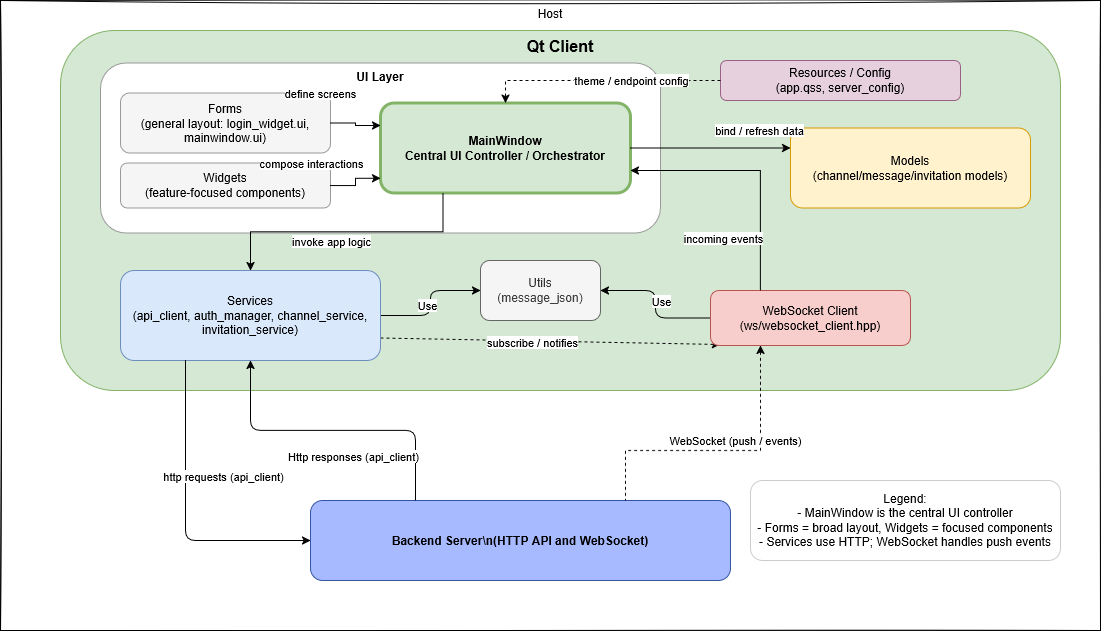

The diagram above was exported from draw.io. Its source (the exported page's mxGraphModel, read from the mxfile embedded in the PNG):
<mxGraphModel dx="1565" dy="930" grid="1" gridSize="10" guides="1" tooltips="1" connect="1" arrows="1" fold="1" page="1" pageScale="1" pageWidth="850" pageHeight="1100" math="0" shadow="0">
  <root>
    <mxCell id="0" />
    <mxCell id="1" parent="0" />
    <mxCell id="host" parent="1" style="whiteSpace=wrap;html=1;rounded=0;verticalAlign=top;sketch=1;" value="Host" vertex="1">
      <mxGeometry height="630" width="1100" x="30" y="40" as="geometry" />
    </mxCell>
    <mxCell id="qtclient" parent="1" style="whiteSpace=wrap;html=1;verticalAlign=top;rounded=1;fillColor=#d5e8d4;strokeColor=#82b366;fontStyle=1;fontSize=16;" value="Qt Client" vertex="1">
      <mxGeometry height="360" width="1000" x="90" y="70" as="geometry" />
    </mxCell>
    <mxCell id="ui" parent="1" style="whiteSpace=wrap;html=1;rounded=1;fillColor=#ffffff;strokeColor=#999999;fontStyle=1;verticalAlign=top;" value="UI Layer" vertex="1">
      <mxGeometry height="170" width="560" x="130" y="102.5" as="geometry" />
    </mxCell>
    <mxCell id="forms" parent="1" style="whiteSpace=wrap;html=1;rounded=1;fillColor=#f5f5f5;strokeColor=#999999;" value="Forms&lt;div&gt;(general layout: login_widget.ui, mainwindow.ui)&lt;/div&gt;" vertex="1">
      <mxGeometry height="60" width="210" x="150" y="132.5" as="geometry" />
    </mxCell>
    <mxCell id="widgets" parent="1" style="whiteSpace=wrap;html=1;rounded=1;fillColor=#f5f5f5;strokeColor=#999999;" value="Widgets&lt;div&gt;(feature-focused components)&lt;/div&gt;" vertex="1">
      <mxGeometry height="45" width="210" x="150" y="202.5" as="geometry" />
    </mxCell>
    <mxCell id="mainwindow" parent="1" style="whiteSpace=wrap;html=1;rounded=1;fillColor=#d5e8d4;strokeColor=#82b366;strokeWidth=3;fontStyle=1;" value="MainWindow&lt;div&gt;Central UI Controller / Orchestrator&lt;/div&gt;" vertex="1">
      <mxGeometry height="90" width="250" x="410" y="142.5" as="geometry" />
    </mxCell>
    <mxCell id="models" parent="1" style="whiteSpace=wrap;html=1;rounded=1;fillColor=#fff2cc;strokeColor=#d79b00;" value="Models&lt;div&gt;(channel/message/invitation models)&lt;/div&gt;" vertex="1">
      <mxGeometry height="80" width="240" x="820" y="167.5" as="geometry" />
    </mxCell>
    <mxCell id="12" edge="1" parent="1" source="services" style="edgeStyle=none;html=1;exitX=1;exitY=0.75;exitDx=0;exitDy=0;entryX=0.05;entryY=0.982;entryDx=0;entryDy=0;entryPerimeter=0;dashed=1;" target="ws">
      <mxGeometry relative="1" as="geometry" />
    </mxCell>
    <mxCell id="14" connectable="0" parent="12" style="edgeLabel;html=1;align=center;verticalAlign=middle;resizable=0;points=[];" value="subscribe / notifies" vertex="1">
      <mxGeometry relative="1" x="-0.4064" y="1" as="geometry">
        <mxPoint x="50" y="3" as="offset" />
      </mxGeometry>
    </mxCell>
    <mxCell id="17" edge="1" parent="1" source="services" style="edgeStyle=orthogonalEdgeStyle;html=1;exitX=1;exitY=0.5;exitDx=0;exitDy=0;entryX=0;entryY=0.5;entryDx=0;entryDy=0;" target="15">
      <mxGeometry relative="1" as="geometry" />
    </mxCell>
    <mxCell id="20" connectable="0" parent="17" style="edgeLabel;html=1;align=center;verticalAlign=middle;resizable=0;points=[];" value="Use" vertex="1">
      <mxGeometry relative="1" x="-0.0212" y="4" as="geometry">
        <mxPoint as="offset" />
      </mxGeometry>
    </mxCell>
    <mxCell id="services" parent="1" style="whiteSpace=wrap;html=1;rounded=1;fillColor=#dae8fc;strokeColor=#6c8ebf;" value="Services&lt;div&gt;(api_client, auth_manager, channel_service, invitation_service)&lt;/div&gt;" vertex="1">
      <mxGeometry height="90" width="260" x="150" y="310" as="geometry" />
    </mxCell>
    <mxCell id="18" edge="1" parent="1" source="ws" style="edgeStyle=orthogonalEdgeStyle;html=1;exitX=0;exitY=0.5;exitDx=0;exitDy=0;entryX=1;entryY=0.5;entryDx=0;entryDy=0;" target="15">
      <mxGeometry relative="1" as="geometry" />
    </mxCell>
    <mxCell id="19" connectable="0" parent="18" style="edgeLabel;html=1;align=center;verticalAlign=middle;resizable=0;points=[];" value="Use" vertex="1">
      <mxGeometry relative="1" x="-0.185" y="5" as="geometry">
        <mxPoint x="10" y="-16" as="offset" />
      </mxGeometry>
    </mxCell>
    <mxCell id="ws" parent="1" style="whiteSpace=wrap;html=1;rounded=1;fillColor=#f8cecc;strokeColor=#b85450;" value="WebSocket Client&lt;div&gt;(ws/websocket_client.hpp)&lt;/div&gt;" vertex="1">
      <mxGeometry height="55" width="200" x="740" y="330" as="geometry" />
    </mxCell>
    <mxCell id="resources" parent="1" style="whiteSpace=wrap;html=1;rounded=1;fillColor=#e6d0de;strokeColor=#996185;" value="Resources / Config&lt;div&gt;(app.qss, server_config)&lt;/div&gt;" vertex="1">
      <mxGeometry height="40" width="240" x="750" y="100" as="geometry" />
    </mxCell>
    <mxCell id="backend" parent="1" style="whiteSpace=wrap;html=1;rounded=1;fillColor=#A7BAFF;strokeColor=#3355a3;fontStyle=1;" value="Backend Server\n(HTTP API and WebSocket)" vertex="1">
      <mxGeometry height="80" width="420" x="340" y="540" as="geometry" />
    </mxCell>
    <mxCell id="e_forms_mainwindow" edge="1" parent="1" source="forms" style="edgeStyle=orthogonalEdgeStyle;html=1;rounded=0;startArrow=none;endArrow=classic;entryX=0;entryY=0.25;entryDx=0;entryDy=0;" target="mainwindow">
      <mxGeometry relative="1" as="geometry" />
    </mxCell>
    <mxCell id="l_forms_mainwindow" parent="e_forms_mainwindow" style="edgeLabel;html=1;align=center;verticalAlign=middle;" value="define screens" vertex="1">
      <mxGeometry relative="1" x="0.5" y="-0.5" as="geometry">
        <mxPoint x="-47" y="-33" as="offset" />
      </mxGeometry>
    </mxCell>
    <mxCell id="e_widgets_mainwindow" edge="1" parent="1" source="widgets" style="edgeStyle=orthogonalEdgeStyle;html=1;rounded=0;startArrow=none;endArrow=classic;entryX=0;entryY=0.835;entryDx=0;entryDy=0;entryPerimeter=0;" target="mainwindow">
      <mxGeometry relative="1" as="geometry" />
    </mxCell>
    <mxCell id="l_widgets_mainwindow" parent="e_widgets_mainwindow" style="edgeLabel;html=1;align=center;verticalAlign=middle;" value="compose interactions" vertex="1">
      <mxGeometry relative="1" x="0.5" y="-0.5" as="geometry">
        <mxPoint x="-55" y="-16" as="offset" />
      </mxGeometry>
    </mxCell>
    <mxCell id="e_mainwindow_models" edge="1" parent="1" source="mainwindow" style="html=1;rounded=0;startArrow=none;endArrow=classic;entryX=0;entryY=0.25;entryDx=0;entryDy=0;" target="models">
      <mxGeometry relative="1" as="geometry" />
    </mxCell>
    <mxCell id="l_mainwindow_models" parent="e_mainwindow_models" style="edgeLabel;html=1;align=center;verticalAlign=middle;" value="bind / refresh data" vertex="1">
      <mxGeometry relative="1" x="0.5" y="-0.5" as="geometry">
        <mxPoint x="8" y="-18" as="offset" />
      </mxGeometry>
    </mxCell>
    <mxCell id="e_mainwindow_services" edge="1" parent="1" source="mainwindow" style="edgeStyle=orthogonalEdgeStyle;html=1;rounded=0;startArrow=none;endArrow=classic;exitX=0.25;exitY=1;exitDx=0;exitDy=0;" target="services">
      <mxGeometry relative="1" as="geometry">
        <mxPoint x="535" y="230" as="sourcePoint" />
      </mxGeometry>
    </mxCell>
    <mxCell id="l_mainwindow_services" parent="e_mainwindow_services" style="edgeLabel;html=1;align=center;verticalAlign=middle;" value="invoke app logic" vertex="1">
      <mxGeometry relative="1" x="0.5" y="-0.5" as="geometry">
        <mxPoint x="52" y="10" as="offset" />
      </mxGeometry>
    </mxCell>
    <mxCell id="e_mainwindow_resources" edge="1" parent="1" source="resources" style="edgeStyle=orthogonalEdgeStyle;html=1;rounded=0;startArrow=none;endArrow=classic;dashed=1;" target="mainwindow">
      <mxGeometry relative="1" as="geometry" />
    </mxCell>
    <mxCell id="l_mainwindow_resources" parent="e_mainwindow_resources" style="edgeLabel;html=1;align=center;verticalAlign=middle;" value="theme / endpoint config" vertex="1">
      <mxGeometry relative="1" x="0.5" y="-0.5" as="geometry">
        <mxPoint x="88" as="offset" />
      </mxGeometry>
    </mxCell>
    <mxCell id="e_ws_backend" edge="1" parent="1" source="ws" style="edgeStyle=orthogonalEdgeStyle;html=1;rounded=0;startArrow=classic;endArrow=none;dashed=1;exitX=0.25;exitY=1;exitDx=0;exitDy=0;entryX=0.75;entryY=0;entryDx=0;entryDy=0;" target="backend">
      <mxGeometry relative="1" as="geometry">
        <Array as="points">
          <mxPoint x="760" y="490" />
          <mxPoint x="665" y="490" />
        </Array>
        <mxPoint x="715" y="470" as="targetPoint" />
      </mxGeometry>
    </mxCell>
    <mxCell id="l_ws_backend" parent="e_ws_backend" style="edgeLabel;html=1;align=center;verticalAlign=middle;" value="WebSocket (push / events)" vertex="1">
      <mxGeometry relative="1" x="0.6" y="-0.4" as="geometry">
        <mxPoint x="101" y="-10" as="offset" />
      </mxGeometry>
    </mxCell>
    <mxCell id="e_ws_mainwindow" edge="1" parent="1" source="ws" style="edgeStyle=orthogonalEdgeStyle;html=1;rounded=0;startArrow=none;endArrow=classic;exitX=0.25;exitY=0;exitDx=0;exitDy=0;entryX=1;entryY=0.75;entryDx=0;entryDy=0;" target="mainwindow">
      <mxGeometry relative="1" as="geometry" />
    </mxCell>
    <mxCell id="l_ws_mainwindow" parent="e_ws_mainwindow" style="edgeLabel;html=1;align=center;verticalAlign=middle;" value="incoming events" vertex="1">
      <mxGeometry relative="1" x="0.5" y="-0.5" as="geometry">
        <mxPoint x="30" y="68" as="offset" />
      </mxGeometry>
    </mxCell>
    <mxCell id="legend" parent="1" style="whiteSpace=wrap;html=1;rounded=1;fillColor=#ffffff;strokeColor=#cccccc;fontSize=12;" value="Legend:&lt;div&gt;- MainWindow is the central UI controller&lt;/div&gt;&lt;div&gt;- Forms = broad layout, Widgets = focused components&lt;/div&gt;&lt;div&gt;- Services use HTTP; WebSocket handles push events&lt;/div&gt;" vertex="1">
      <mxGeometry height="80" width="310" x="780" y="520" as="geometry" />
    </mxCell>
    <mxCell id="2" edge="1" parent="1" source="services" style="endArrow=classic;html=1;exitX=0.25;exitY=1;exitDx=0;exitDy=0;entryX=0;entryY=0.5;entryDx=0;entryDy=0;edgeStyle=orthogonalEdgeStyle;" target="backend" value="">
      <mxGeometry height="50" relative="1" width="50" as="geometry">
        <mxPoint x="500" y="390" as="sourcePoint" />
        <mxPoint x="660" y="450" as="targetPoint" />
      </mxGeometry>
    </mxCell>
    <mxCell id="5" connectable="0" parent="2" style="edgeLabel;html=1;align=center;verticalAlign=middle;resizable=0;points=[];" value="http requests (api_client)" vertex="1">
      <mxGeometry relative="1" x="0.4988" as="geometry">
        <mxPoint x="-12" y="-65" as="offset" />
      </mxGeometry>
    </mxCell>
    <mxCell id="3" edge="1" parent="1" source="backend" style="endArrow=classic;html=1;exitX=0.25;exitY=0;exitDx=0;exitDy=0;edgeStyle=orthogonalEdgeStyle;" target="services" value="">
      <mxGeometry height="50" relative="1" width="50" as="geometry">
        <mxPoint x="715" y="450" as="sourcePoint" />
        <mxPoint x="550" y="340" as="targetPoint" />
      </mxGeometry>
    </mxCell>
    <mxCell id="4" connectable="0" parent="3" style="edgeLabel;html=1;align=center;verticalAlign=middle;resizable=0;points=[];" value="Http responses (api_client)" vertex="1">
      <mxGeometry relative="1" x="0.1625" y="-3" as="geometry">
        <mxPoint x="44" y="28" as="offset" />
      </mxGeometry>
    </mxCell>
    <mxCell id="15" parent="1" style="rounded=1;whiteSpace=wrap;html=1;fillColor=#f5f5f5;fontColor=#333333;strokeColor=#666666;" value="Utils&lt;div&gt;&lt;span style=&quot;color: rgb(63, 63, 63); background-color: transparent;&quot;&gt;(message_json)&lt;/span&gt;&lt;/div&gt;" vertex="1">
      <mxGeometry height="60" width="120" x="510" y="300" as="geometry" />
    </mxCell>
  </root>
</mxGraphModel>